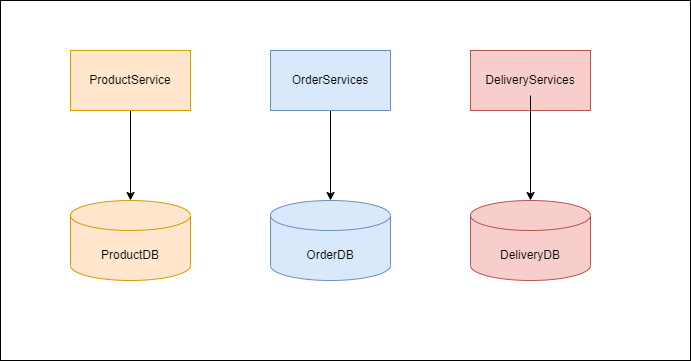

The diagram above was exported from draw.io. Its source (the exported page's mxGraphModel, read from the mxfile embedded in the PNG):
<mxGraphModel dx="868" dy="474" grid="1" gridSize="10" guides="1" tooltips="1" connect="1" arrows="1" fold="1" page="1" pageScale="1" pageWidth="827" pageHeight="1169" math="0" shadow="0">
  <root>
    <mxCell id="0" />
    <mxCell id="1" parent="0" />
    <mxCell id="cVmVK3uoqjFRWylem0Hf-16" value="" style="rounded=0;whiteSpace=wrap;html=1;" vertex="1" parent="1">
      <mxGeometry x="50" y="60" width="690" height="360" as="geometry" />
    </mxCell>
    <mxCell id="cVmVK3uoqjFRWylem0Hf-13" style="edgeStyle=orthogonalEdgeStyle;rounded=0;orthogonalLoop=1;jettySize=auto;html=1;entryX=0.5;entryY=0;entryDx=0;entryDy=0;entryPerimeter=0;" edge="1" parent="1" source="cVmVK3uoqjFRWylem0Hf-1" target="cVmVK3uoqjFRWylem0Hf-2">
      <mxGeometry relative="1" as="geometry" />
    </mxCell>
    <mxCell id="cVmVK3uoqjFRWylem0Hf-1" value="" style="rounded=0;whiteSpace=wrap;html=1;fillColor=#ffe6cc;strokeColor=#d79b00;" vertex="1" parent="1">
      <mxGeometry x="120" y="110" width="120" height="60" as="geometry" />
    </mxCell>
    <mxCell id="cVmVK3uoqjFRWylem0Hf-2" value="" style="shape=cylinder3;whiteSpace=wrap;html=1;boundedLbl=1;backgroundOutline=1;size=15;fillColor=#ffe6cc;strokeColor=#d79b00;" vertex="1" parent="1">
      <mxGeometry x="120" y="260" width="120" height="80" as="geometry" />
    </mxCell>
    <mxCell id="cVmVK3uoqjFRWylem0Hf-3" value="ProductService" style="text;html=1;strokeColor=none;fillColor=none;align=center;verticalAlign=middle;whiteSpace=wrap;rounded=0;" vertex="1" parent="1">
      <mxGeometry x="150" y="125" width="60" height="30" as="geometry" />
    </mxCell>
    <mxCell id="cVmVK3uoqjFRWylem0Hf-4" value="ProductDB" style="text;html=1;strokeColor=none;fillColor=none;align=center;verticalAlign=middle;whiteSpace=wrap;rounded=0;" vertex="1" parent="1">
      <mxGeometry x="150" y="300" width="60" height="30" as="geometry" />
    </mxCell>
    <mxCell id="cVmVK3uoqjFRWylem0Hf-14" style="edgeStyle=orthogonalEdgeStyle;rounded=0;orthogonalLoop=1;jettySize=auto;html=1;entryX=0.5;entryY=0;entryDx=0;entryDy=0;entryPerimeter=0;" edge="1" parent="1" source="cVmVK3uoqjFRWylem0Hf-5" target="cVmVK3uoqjFRWylem0Hf-6">
      <mxGeometry relative="1" as="geometry" />
    </mxCell>
    <mxCell id="cVmVK3uoqjFRWylem0Hf-5" value="" style="rounded=0;whiteSpace=wrap;html=1;fillColor=#dae8fc;strokeColor=#6c8ebf;" vertex="1" parent="1">
      <mxGeometry x="320" y="110" width="120" height="60" as="geometry" />
    </mxCell>
    <mxCell id="cVmVK3uoqjFRWylem0Hf-6" value="" style="shape=cylinder3;whiteSpace=wrap;html=1;boundedLbl=1;backgroundOutline=1;size=15;fillColor=#dae8fc;strokeColor=#6c8ebf;" vertex="1" parent="1">
      <mxGeometry x="320" y="260" width="120" height="80" as="geometry" />
    </mxCell>
    <mxCell id="cVmVK3uoqjFRWylem0Hf-7" value="OrderServices" style="text;html=1;strokeColor=none;fillColor=none;align=center;verticalAlign=middle;whiteSpace=wrap;rounded=0;" vertex="1" parent="1">
      <mxGeometry x="350" y="125" width="60" height="30" as="geometry" />
    </mxCell>
    <mxCell id="cVmVK3uoqjFRWylem0Hf-8" value="OrderDB" style="text;html=1;strokeColor=none;fillColor=none;align=center;verticalAlign=middle;whiteSpace=wrap;rounded=0;" vertex="1" parent="1">
      <mxGeometry x="350" y="300" width="60" height="30" as="geometry" />
    </mxCell>
    <mxCell id="cVmVK3uoqjFRWylem0Hf-9" value="" style="rounded=0;whiteSpace=wrap;html=1;fillColor=#f8cecc;strokeColor=#b85450;" vertex="1" parent="1">
      <mxGeometry x="520" y="110" width="120" height="60" as="geometry" />
    </mxCell>
    <mxCell id="cVmVK3uoqjFRWylem0Hf-10" value="" style="shape=cylinder3;whiteSpace=wrap;html=1;boundedLbl=1;backgroundOutline=1;size=15;fillColor=#f8cecc;strokeColor=#b85450;" vertex="1" parent="1">
      <mxGeometry x="520" y="260" width="120" height="80" as="geometry" />
    </mxCell>
    <mxCell id="cVmVK3uoqjFRWylem0Hf-15" style="edgeStyle=orthogonalEdgeStyle;rounded=0;orthogonalLoop=1;jettySize=auto;html=1;entryX=0.5;entryY=0;entryDx=0;entryDy=0;entryPerimeter=0;" edge="1" parent="1" source="cVmVK3uoqjFRWylem0Hf-11" target="cVmVK3uoqjFRWylem0Hf-10">
      <mxGeometry relative="1" as="geometry" />
    </mxCell>
    <mxCell id="cVmVK3uoqjFRWylem0Hf-11" value="DeliveryServices" style="text;html=1;strokeColor=none;fillColor=none;align=center;verticalAlign=middle;whiteSpace=wrap;rounded=0;" vertex="1" parent="1">
      <mxGeometry x="550" y="125" width="60" height="30" as="geometry" />
    </mxCell>
    <mxCell id="cVmVK3uoqjFRWylem0Hf-12" value="DeliveryDB" style="text;html=1;strokeColor=none;fillColor=none;align=center;verticalAlign=middle;whiteSpace=wrap;rounded=0;" vertex="1" parent="1">
      <mxGeometry x="550" y="300" width="60" height="30" as="geometry" />
    </mxCell>
  </root>
</mxGraphModel>